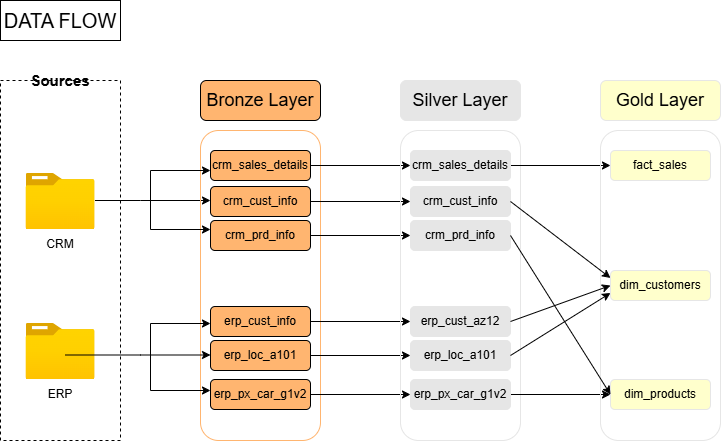

The diagram above was exported from draw.io. Its source (the exported page's mxGraphModel, read from the mxfile embedded in the PNG):
<mxGraphModel dx="1042" dy="626" grid="1" gridSize="10" guides="1" tooltips="1" connect="1" arrows="1" fold="1" page="1" pageScale="1" pageWidth="850" pageHeight="1100" math="0" shadow="0">
  <root>
    <mxCell id="0" />
    <mxCell id="1" parent="0" />
    <mxCell id="ghgqtwpHC9xDDyOHx3q3-1" value="" style="rounded=0;whiteSpace=wrap;html=1;fillColor=none;dashed=1;" parent="1" vertex="1">
      <mxGeometry x="40" y="120" width="120" height="360" as="geometry" />
    </mxCell>
    <mxCell id="ghgqtwpHC9xDDyOHx3q3-19" style="edgeStyle=orthogonalEdgeStyle;rounded=0;orthogonalLoop=1;jettySize=auto;html=1;" parent="1" source="ghgqtwpHC9xDDyOHx3q3-2" target="ghgqtwpHC9xDDyOHx3q3-10" edge="1">
      <mxGeometry relative="1" as="geometry">
        <Array as="points">
          <mxPoint x="180" y="240" />
          <mxPoint x="180" y="240" />
        </Array>
      </mxGeometry>
    </mxCell>
    <mxCell id="ghgqtwpHC9xDDyOHx3q3-2" value="" style="image;aspect=fixed;html=1;points=[];align=center;fontSize=12;image=img/lib/azure2/general/Folder_Blank.svg;" parent="1" vertex="1">
      <mxGeometry x="65.5" y="213" width="69" height="56.00000000000001" as="geometry" />
    </mxCell>
    <mxCell id="ghgqtwpHC9xDDyOHx3q3-3" value="" style="image;aspect=fixed;html=1;points=[];align=center;fontSize=12;image=img/lib/azure2/general/Folder_Blank.svg;" parent="1" vertex="1">
      <mxGeometry x="65.5" y="363" width="69" height="56.00000000000001" as="geometry" />
    </mxCell>
    <mxCell id="ghgqtwpHC9xDDyOHx3q3-4" value="CRM" style="text;html=1;align=center;verticalAlign=middle;whiteSpace=wrap;rounded=0;" parent="1" vertex="1">
      <mxGeometry x="70" y="269" width="60" height="30" as="geometry" />
    </mxCell>
    <mxCell id="ghgqtwpHC9xDDyOHx3q3-5" value="ERP" style="text;html=1;align=center;verticalAlign=middle;whiteSpace=wrap;rounded=0;" parent="1" vertex="1">
      <mxGeometry x="70" y="419" width="60" height="30" as="geometry" />
    </mxCell>
    <mxCell id="ghgqtwpHC9xDDyOHx3q3-6" value="" style="rounded=1;whiteSpace=wrap;html=1;fillColor=none;strokeColor=#FFB570;fontColor=#000000;" parent="1" vertex="1">
      <mxGeometry x="240" y="170" width="120" height="310" as="geometry" />
    </mxCell>
    <mxCell id="ghgqtwpHC9xDDyOHx3q3-7" value="&lt;font style=&quot;font-size: 18px;&quot;&gt;Bronze Layer&lt;/font&gt;" style="rounded=1;whiteSpace=wrap;html=1;fillColor=#FFB570;fontColor=#000000;" parent="1" vertex="1">
      <mxGeometry x="240" y="120" width="120" height="40" as="geometry" />
    </mxCell>
    <mxCell id="ghgqtwpHC9xDDyOHx3q3-8" value="&lt;b&gt;&lt;font style=&quot;font-size: 15px;&quot;&gt;Sources&lt;/font&gt;&lt;/b&gt;" style="text;html=1;align=center;verticalAlign=middle;whiteSpace=wrap;rounded=0;" parent="1" vertex="1">
      <mxGeometry x="70" y="100" width="60" height="40" as="geometry" />
    </mxCell>
    <mxCell id="BPCNNNmGHBg6B-xXdHLa-10" style="edgeStyle=orthogonalEdgeStyle;rounded=0;orthogonalLoop=1;jettySize=auto;html=1;exitX=1;exitY=0.5;exitDx=0;exitDy=0;entryX=0;entryY=0.5;entryDx=0;entryDy=0;" parent="1" source="ghgqtwpHC9xDDyOHx3q3-9" target="BPCNNNmGHBg6B-xXdHLa-4" edge="1">
      <mxGeometry relative="1" as="geometry" />
    </mxCell>
    <mxCell id="ghgqtwpHC9xDDyOHx3q3-9" value="crm_sales_details" style="rounded=1;whiteSpace=wrap;html=1;fillColor=#FFB570;fontColor=#000000;" parent="1" vertex="1">
      <mxGeometry x="250" y="190" width="100" height="30" as="geometry" />
    </mxCell>
    <mxCell id="BPCNNNmGHBg6B-xXdHLa-11" style="edgeStyle=orthogonalEdgeStyle;rounded=0;orthogonalLoop=1;jettySize=auto;html=1;exitX=1;exitY=0.5;exitDx=0;exitDy=0;entryX=0;entryY=0.5;entryDx=0;entryDy=0;" parent="1" source="ghgqtwpHC9xDDyOHx3q3-10" target="BPCNNNmGHBg6B-xXdHLa-5" edge="1">
      <mxGeometry relative="1" as="geometry" />
    </mxCell>
    <mxCell id="ghgqtwpHC9xDDyOHx3q3-10" value="crm_cust_info" style="rounded=1;whiteSpace=wrap;html=1;fillColor=#FFB570;fontColor=#000000;" parent="1" vertex="1">
      <mxGeometry x="250" y="226" width="100" height="30" as="geometry" />
    </mxCell>
    <mxCell id="BPCNNNmGHBg6B-xXdHLa-12" style="edgeStyle=orthogonalEdgeStyle;rounded=0;orthogonalLoop=1;jettySize=auto;html=1;entryX=0;entryY=0.5;entryDx=0;entryDy=0;" parent="1" source="ghgqtwpHC9xDDyOHx3q3-11" target="BPCNNNmGHBg6B-xXdHLa-6" edge="1">
      <mxGeometry relative="1" as="geometry" />
    </mxCell>
    <mxCell id="ghgqtwpHC9xDDyOHx3q3-11" value="crm_prd_info" style="rounded=1;whiteSpace=wrap;html=1;fillColor=#FFB570;fontColor=#000000;" parent="1" vertex="1">
      <mxGeometry x="250" y="260" width="100" height="30" as="geometry" />
    </mxCell>
    <mxCell id="BPCNNNmGHBg6B-xXdHLa-13" style="edgeStyle=orthogonalEdgeStyle;rounded=0;orthogonalLoop=1;jettySize=auto;html=1;exitX=1;exitY=0.5;exitDx=0;exitDy=0;entryX=0;entryY=0.5;entryDx=0;entryDy=0;" parent="1" source="ghgqtwpHC9xDDyOHx3q3-12" target="BPCNNNmGHBg6B-xXdHLa-7" edge="1">
      <mxGeometry relative="1" as="geometry" />
    </mxCell>
    <mxCell id="ghgqtwpHC9xDDyOHx3q3-12" value="erp_cust_info" style="rounded=1;whiteSpace=wrap;html=1;fillColor=#FFB570;fontColor=#000000;" parent="1" vertex="1">
      <mxGeometry x="250" y="346" width="100" height="30" as="geometry" />
    </mxCell>
    <mxCell id="BPCNNNmGHBg6B-xXdHLa-15" style="edgeStyle=orthogonalEdgeStyle;rounded=0;orthogonalLoop=1;jettySize=auto;html=1;" parent="1" source="ghgqtwpHC9xDDyOHx3q3-13" target="BPCNNNmGHBg6B-xXdHLa-8" edge="1">
      <mxGeometry relative="1" as="geometry" />
    </mxCell>
    <mxCell id="ghgqtwpHC9xDDyOHx3q3-13" value="erp_px_car_g1v2" style="rounded=1;whiteSpace=wrap;html=1;fillColor=#FFB570;fontColor=#000000;" parent="1" vertex="1">
      <mxGeometry x="250" y="419" width="100" height="30" as="geometry" />
    </mxCell>
    <mxCell id="BPCNNNmGHBg6B-xXdHLa-14" style="edgeStyle=orthogonalEdgeStyle;rounded=0;orthogonalLoop=1;jettySize=auto;html=1;exitX=1;exitY=0.5;exitDx=0;exitDy=0;entryX=0;entryY=0.5;entryDx=0;entryDy=0;" parent="1" source="ghgqtwpHC9xDDyOHx3q3-14" target="BPCNNNmGHBg6B-xXdHLa-9" edge="1">
      <mxGeometry relative="1" as="geometry" />
    </mxCell>
    <mxCell id="ghgqtwpHC9xDDyOHx3q3-14" value="erp_loc_a101" style="rounded=1;whiteSpace=wrap;html=1;fillColor=#FFB570;fontColor=#000000;" parent="1" vertex="1">
      <mxGeometry x="250" y="380" width="100" height="30" as="geometry" />
    </mxCell>
    <mxCell id="ghgqtwpHC9xDDyOHx3q3-21" value="" style="endArrow=classic;html=1;rounded=0;" parent="1" edge="1">
      <mxGeometry width="50" height="50" relative="1" as="geometry">
        <mxPoint x="190" y="240" as="sourcePoint" />
        <mxPoint x="250" y="210" as="targetPoint" />
        <Array as="points">
          <mxPoint x="190" y="210" />
        </Array>
      </mxGeometry>
    </mxCell>
    <mxCell id="ghgqtwpHC9xDDyOHx3q3-22" value="" style="endArrow=classic;html=1;rounded=0;" parent="1" edge="1">
      <mxGeometry width="50" height="50" relative="1" as="geometry">
        <mxPoint x="190" y="240" as="sourcePoint" />
        <mxPoint x="250" y="269" as="targetPoint" />
        <Array as="points">
          <mxPoint x="190" y="269" />
        </Array>
      </mxGeometry>
    </mxCell>
    <mxCell id="ghgqtwpHC9xDDyOHx3q3-23" style="edgeStyle=orthogonalEdgeStyle;rounded=0;orthogonalLoop=1;jettySize=auto;html=1;" parent="1" edge="1">
      <mxGeometry relative="1" as="geometry">
        <mxPoint x="105" y="394.5" as="sourcePoint" />
        <mxPoint x="250" y="394.5" as="targetPoint" />
        <Array as="points">
          <mxPoint x="180" y="394.5" />
          <mxPoint x="180" y="394.5" />
        </Array>
      </mxGeometry>
    </mxCell>
    <mxCell id="ghgqtwpHC9xDDyOHx3q3-24" value="" style="endArrow=classic;html=1;rounded=0;" parent="1" edge="1">
      <mxGeometry width="50" height="50" relative="1" as="geometry">
        <mxPoint x="190" y="393" as="sourcePoint" />
        <mxPoint x="250" y="363" as="targetPoint" />
        <Array as="points">
          <mxPoint x="190" y="363" />
        </Array>
      </mxGeometry>
    </mxCell>
    <mxCell id="ghgqtwpHC9xDDyOHx3q3-25" value="" style="endArrow=classic;html=1;rounded=0;" parent="1" edge="1">
      <mxGeometry width="50" height="50" relative="1" as="geometry">
        <mxPoint x="190" y="390" as="sourcePoint" />
        <mxPoint x="250" y="430" as="targetPoint" />
        <Array as="points">
          <mxPoint x="190" y="430" />
        </Array>
      </mxGeometry>
    </mxCell>
    <mxCell id="BPCNNNmGHBg6B-xXdHLa-2" value="" style="rounded=1;whiteSpace=wrap;html=1;fillColor=none;strokeColor=#E6E6E6;fontColor=#000000;" parent="1" vertex="1">
      <mxGeometry x="440" y="170" width="120" height="310" as="geometry" />
    </mxCell>
    <mxCell id="BPCNNNmGHBg6B-xXdHLa-3" value="&lt;font style=&quot;font-size: 18px;&quot;&gt;Silver Layer&lt;/font&gt;" style="rounded=1;whiteSpace=wrap;html=1;fillColor=#E6E6E6;strokeColor=#E6E6E6;fontColor=#000000;" parent="1" vertex="1">
      <mxGeometry x="440" y="120" width="120" height="40" as="geometry" />
    </mxCell>
    <mxCell id="WuJW_nYAvODjHq1Mkey6-9" style="edgeStyle=orthogonalEdgeStyle;rounded=0;orthogonalLoop=1;jettySize=auto;html=1;exitX=1;exitY=0.5;exitDx=0;exitDy=0;" edge="1" parent="1" source="BPCNNNmGHBg6B-xXdHLa-4" target="WuJW_nYAvODjHq1Mkey6-3">
      <mxGeometry relative="1" as="geometry" />
    </mxCell>
    <mxCell id="BPCNNNmGHBg6B-xXdHLa-4" value="crm_sales_details" style="rounded=1;whiteSpace=wrap;html=1;fillColor=#E6E6E6;strokeColor=#E6E6E6;fontColor=#000000;" parent="1" vertex="1">
      <mxGeometry x="450" y="190" width="100" height="30" as="geometry" />
    </mxCell>
    <mxCell id="BPCNNNmGHBg6B-xXdHLa-5" value="crm_cust_info" style="rounded=1;whiteSpace=wrap;html=1;fillColor=#E6E6E6;strokeColor=#E6E6E6;fontColor=#000000;" parent="1" vertex="1">
      <mxGeometry x="450" y="226" width="100" height="30" as="geometry" />
    </mxCell>
    <mxCell id="BPCNNNmGHBg6B-xXdHLa-6" value="crm_prd_info" style="rounded=1;whiteSpace=wrap;html=1;fillColor=#E6E6E6;strokeColor=#E6E6E6;fontColor=#000000;" parent="1" vertex="1">
      <mxGeometry x="450" y="260" width="100" height="30" as="geometry" />
    </mxCell>
    <mxCell id="BPCNNNmGHBg6B-xXdHLa-7" value="erp_cust_az12" style="rounded=1;whiteSpace=wrap;html=1;fillColor=#E6E6E6;strokeColor=#E6E6E6;fontColor=#000000;" parent="1" vertex="1">
      <mxGeometry x="450" y="346" width="100" height="30" as="geometry" />
    </mxCell>
    <mxCell id="WuJW_nYAvODjHq1Mkey6-13" style="edgeStyle=orthogonalEdgeStyle;rounded=0;orthogonalLoop=1;jettySize=auto;html=1;exitX=1;exitY=0.5;exitDx=0;exitDy=0;entryX=0;entryY=0.5;entryDx=0;entryDy=0;" edge="1" parent="1" source="BPCNNNmGHBg6B-xXdHLa-8" target="WuJW_nYAvODjHq1Mkey6-5">
      <mxGeometry relative="1" as="geometry" />
    </mxCell>
    <mxCell id="BPCNNNmGHBg6B-xXdHLa-8" value="erp_px_car_g1v2" style="rounded=1;whiteSpace=wrap;html=1;fillColor=#E6E6E6;strokeColor=#E6E6E6;fontColor=#000000;" parent="1" vertex="1">
      <mxGeometry x="450" y="419" width="100" height="30" as="geometry" />
    </mxCell>
    <mxCell id="BPCNNNmGHBg6B-xXdHLa-9" value="erp_loc_a101" style="rounded=1;whiteSpace=wrap;html=1;fillColor=#E6E6E6;strokeColor=#E6E6E6;fontColor=#000000;" parent="1" vertex="1">
      <mxGeometry x="450" y="380" width="100" height="30" as="geometry" />
    </mxCell>
    <mxCell id="WuJW_nYAvODjHq1Mkey6-1" value="" style="rounded=1;whiteSpace=wrap;html=1;fillColor=none;strokeColor=#E6E6E6;fontColor=#000000;" vertex="1" parent="1">
      <mxGeometry x="640" y="170" width="120" height="310" as="geometry" />
    </mxCell>
    <mxCell id="WuJW_nYAvODjHq1Mkey6-2" value="&lt;font style=&quot;font-size: 18px;&quot;&gt;Gold Layer&lt;/font&gt;" style="rounded=1;whiteSpace=wrap;html=1;fillColor=#FFFFCC;strokeColor=#E6E6E6;fontColor=#000000;" vertex="1" parent="1">
      <mxGeometry x="640" y="120" width="120" height="40" as="geometry" />
    </mxCell>
    <mxCell id="WuJW_nYAvODjHq1Mkey6-3" value="fact_sales" style="rounded=1;whiteSpace=wrap;html=1;fillColor=#FFFFCC;strokeColor=#E6E6E6;fontColor=#000000;" vertex="1" parent="1">
      <mxGeometry x="650" y="190" width="100" height="30" as="geometry" />
    </mxCell>
    <mxCell id="WuJW_nYAvODjHq1Mkey6-4" value="dim_customers" style="rounded=1;whiteSpace=wrap;html=1;fillColor=#FFFFCC;strokeColor=#E6E6E6;fontColor=#000000;" vertex="1" parent="1">
      <mxGeometry x="650" y="310" width="100" height="30" as="geometry" />
    </mxCell>
    <mxCell id="WuJW_nYAvODjHq1Mkey6-5" value="dim_products" style="rounded=1;whiteSpace=wrap;html=1;fillColor=#FFFFCC;strokeColor=#E6E6E6;fontColor=#000000;" vertex="1" parent="1">
      <mxGeometry x="650" y="419" width="100" height="30" as="geometry" />
    </mxCell>
    <mxCell id="WuJW_nYAvODjHq1Mkey6-17" value="" style="endArrow=classic;html=1;rounded=0;entryX=0;entryY=0.25;entryDx=0;entryDy=0;exitX=1;exitY=0.5;exitDx=0;exitDy=0;" edge="1" parent="1" source="BPCNNNmGHBg6B-xXdHLa-5" target="WuJW_nYAvODjHq1Mkey6-4">
      <mxGeometry width="50" height="50" relative="1" as="geometry">
        <mxPoint x="550" y="240" as="sourcePoint" />
        <mxPoint x="600" y="190" as="targetPoint" />
      </mxGeometry>
    </mxCell>
    <mxCell id="WuJW_nYAvODjHq1Mkey6-18" value="" style="endArrow=classic;html=1;rounded=0;entryX=0;entryY=0.5;entryDx=0;entryDy=0;exitX=1;exitY=0.5;exitDx=0;exitDy=0;" edge="1" parent="1" source="BPCNNNmGHBg6B-xXdHLa-6" target="WuJW_nYAvODjHq1Mkey6-5">
      <mxGeometry width="50" height="50" relative="1" as="geometry">
        <mxPoint x="550" y="279" as="sourcePoint" />
        <mxPoint x="650" y="363" as="targetPoint" />
      </mxGeometry>
    </mxCell>
    <mxCell id="WuJW_nYAvODjHq1Mkey6-19" value="" style="endArrow=classic;html=1;rounded=0;exitX=1;exitY=0.5;exitDx=0;exitDy=0;entryX=0;entryY=0.5;entryDx=0;entryDy=0;" edge="1" parent="1" source="BPCNNNmGHBg6B-xXdHLa-7" target="WuJW_nYAvODjHq1Mkey6-4">
      <mxGeometry width="50" height="50" relative="1" as="geometry">
        <mxPoint x="540" y="520" as="sourcePoint" />
        <mxPoint x="620" y="470" as="targetPoint" />
      </mxGeometry>
    </mxCell>
    <mxCell id="WuJW_nYAvODjHq1Mkey6-20" value="" style="endArrow=classic;html=1;rounded=0;exitX=1;exitY=0.5;exitDx=0;exitDy=0;entryX=0;entryY=0.75;entryDx=0;entryDy=0;" edge="1" parent="1" source="BPCNNNmGHBg6B-xXdHLa-9" target="WuJW_nYAvODjHq1Mkey6-4">
      <mxGeometry width="50" height="50" relative="1" as="geometry">
        <mxPoint x="570" y="386" as="sourcePoint" />
        <mxPoint x="670" y="350" as="targetPoint" />
      </mxGeometry>
    </mxCell>
    <mxCell id="WuJW_nYAvODjHq1Mkey6-21" value="&lt;font style=&quot;font-size: 20px;&quot;&gt;DATA FLOW&lt;/font&gt;" style="rounded=0;whiteSpace=wrap;html=1;fillColor=none;" vertex="1" parent="1">
      <mxGeometry x="40" y="40" width="120" height="40" as="geometry" />
    </mxCell>
  </root>
</mxGraphModel>